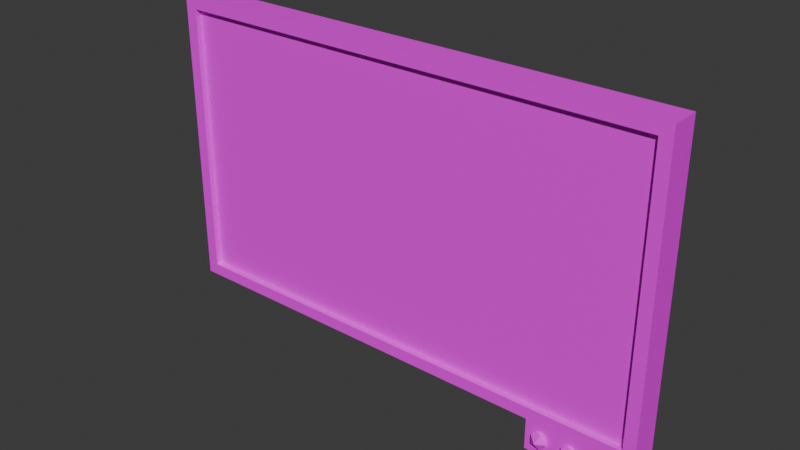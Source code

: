 # Source: TV.blend  (saved by Blender 4.1.24; exported with 4.5.12 LTS)
import bpy
from mathutils import Matrix  # noqa: F401  (used for matrix-valued properties, if any)

bpy.ops.wm.read_factory_settings(use_empty=True)
scene = bpy.context.scene
scene.name = 'Scene'

# ---- collections
col_collection = bpy.data.collections.new('Collection'); scene.collection.children.link(col_collection)

# ---- images (referenced by path relative to the original .blend; pixels are not part of the script)
import os
ASSET_DIR = os.environ.get("B2B_ASSET_DIR", "")  # directory of the original .blend (textures are referenced by path, not embedded)
HERE = os.path.dirname(os.path.abspath(__file__))  # packed textures are extracted next to this script under _unpacked/

def load_image(name, relpath, width, height, colorspace="sRGB"):
    """Load a texture the original file referenced (path relative to the .blend, or extracted next to this script)."""
    p = next((c for c in (os.path.join(HERE, relpath), os.path.join(ASSET_DIR, relpath)) if relpath and os.path.exists(c)), "")
    if p:
        img = bpy.data.images.load(p, check_existing=True)
        img.name = name
    else:  # same state as the original file: an image datablock whose file is absent (Cycles renders it pink)
        img = bpy.data.images.new(name, width, height)
        img.source = "FILE"
        img.filepath = "//" + (relpath or name)
    img.colorspace_settings.name = colorspace
    return img
img_tvatlas_png = load_image('TVAtlas.png', 'TVAtlas.png', 1024, 1024, 'sRGB')

# ---- materials (node trees are filled in below, after node groups)
mat_material = bpy.data.materials.new('Material')
mat_material.alpha_threshold = 0.0
mat_material.use_transparent_shadow = False
mat_material.roughness = 0.5
mat_material.line_color = (0.0, 0.0, 0.0, 1.0)

# ---- material node trees
mat_material.use_nodes = True; mat_material.node_tree.nodes.clear()
_N = mat_material.node_tree.nodes; _L = mat_material.node_tree.links
n0 = _N.new('ShaderNodeOutputMaterial'); n0.name = 'Material Output'; n0.location = (300, 300)
n1 = _N.new('ShaderNodeBsdfPrincipled'); n1.name = 'Principled BSDF'; n1.location = (10, 300)
n1.inputs[3].default_value = 1.45
n2 = _N.new('ShaderNodeTexImage'); n2.name = 'Image Texture'; n2.location = (-280, 280)
n2.image = img_tvatlas_png
n2.interpolation = 'Closest'
_L.new(n1.outputs[0], n0.inputs[0])
_L.new(n2.outputs[0], n1.inputs[0])
n0.is_active_output = True

# ---- world
world_world = bpy.data.worlds.new('World'); scene.world = world_world
world_world.use_nodes = True; world_world.node_tree.nodes.clear()
_N = world_world.node_tree.nodes; _L = world_world.node_tree.links
n0 = _N.new('ShaderNodeOutputWorld'); n0.name = 'World Output'; n0.location = (300, 300)
n1 = _N.new('ShaderNodeBackground'); n1.name = 'Background'; n1.location = (10, 300)
n1.inputs[0].default_value = (0.05088, 0.05088, 0.05088, 1.0)
_L.new(n1.outputs[0], n0.inputs[0])
n0.is_active_output = True
world_world.color = (0.05088, 0.05088, 0.05088)
world_world.use_sun_shadow = False
world_world.sun_shadow_jitter_overblur = 0.0

# ---- meshes
me_cube = bpy.data.meshes.new('Cube')
me_cube.from_pydata([(-1.62, -0.1, -0.9203), (-1.62, -0.1, 0.9203), (-1.7, 0.1, -1.0), (-1.7, 0.1, 1.0), (1.62, -0.1, -0.9203), (1.62, -0.1, 0.9203), (1.7, 0.1, -1.0), (1.7, 0.1, 1.0), (1.0, 0.1, -1.0), (1.0, 0.1, 1.0), (1.0, -0.1, -0.9203), (1.0, -0.1, 0.9203), (-1.7, 0.0, -1.0), (-1.7, 0.0, 1.0), (1.7, 0.0, -1.0), (1.7, 0.0, 1.0), (1.0, 0.0, 1.0), (1.0, 0.0, -1.0), (1.0, -0.1, -1.209), (1.7, -0.1, -1.209), (1.0, 0.0, -1.209), (1.7, 0.0, -1.209), (-1.7, -0.1, -1.0), (-1.7, -0.1, 1.0), (1.7, -0.1, 1.0), (1.7, -0.1, -1.0), (1.0, -0.1, -1.0), (1.0, -0.1, 1.0), (1.0, -0.06031, 0.9203), (1.0, -0.06031, -0.9203), (-1.62, -0.06031, -0.9203), (-1.62, -0.06031, 0.9203), (1.62, -0.06031, 0.9203), (1.62, -0.06031, -0.9203), (1.143, -0.1, -1.132), (1.083, -0.1, -1.151), (1.046, -0.1, -1.1), (1.083, -0.1, -1.049), (1.143, -0.1, -1.068), (1.117, -0.1268, -1.151), (1.057, -0.1268, -1.132), (1.057, -0.1268, -1.068), (1.117, -0.1268, -1.049), (1.154, -0.1268, -1.1), (1.1, -0.16, -1.1), (1.343, -0.1, -1.132), (1.283, -0.1, -1.151), (1.246, -0.1, -1.1), (1.283, -0.1, -1.049), (1.343, -0.1, -1.068), (1.317, -0.1268, -1.151), (1.257, -0.1268, -1.132), (1.257, -0.1268, -1.068), (1.317, -0.1268, -1.049), (1.354, -0.1268, -1.1), (1.3, -0.16, -1.1)], [], [(12, 13, 3, 2), (8, 9, 7, 6), (14, 15, 24, 25), (11, 1, 31, 28), (14, 25, 19, 21), (16, 13, 23, 27), (15, 16, 27, 24), (12, 17, 26, 22), (5, 11, 28, 32), (2, 3, 9, 8), (2, 8, 17, 12), (7, 9, 16, 15), (9, 3, 13, 16), (8, 6, 14, 17), (6, 7, 15, 14), (22, 23, 13, 12), (20, 21, 19, 18), (17, 14, 21, 20), (25, 26, 18, 19), (26, 17, 20, 18), (0, 1, 23, 22), (5, 4, 25, 24), (4, 10, 26, 25), (1, 11, 27, 23), (10, 0, 22, 26), (11, 5, 24, 27), (29, 28, 31, 30), (33, 32, 28, 29), (4, 5, 32, 33), (0, 10, 29, 30), (10, 4, 33, 29), (1, 0, 30, 31), (34, 38, 43), (35, 34, 39), (36, 35, 40), (37, 36, 41), (38, 37, 42), (34, 43, 39), (35, 39, 40), (36, 40, 41), (37, 41, 42), (38, 42, 43), (39, 43, 44), (40, 39, 44), (41, 40, 44), (42, 41, 44), (43, 42, 44), (45, 49, 54), (46, 45, 50), (47, 46, 51), (48, 47, 52), (49, 48, 53), (45, 54, 50), (46, 50, 51), (47, 51, 52), (48, 52, 53), (49, 53, 54), (50, 54, 55), (51, 50, 55), (52, 51, 55), (53, 52, 55), (54, 53, 55)])
_uv = me_cube.uv_layers.new(name='UVMap')
_uv.uv.foreach_set('vector', [0.1613, 0.4883, 0.2021, 0.4883, 0.2021, 0.5088, 0.1613, 0.5088, 0.1613, 0.5292, 0.2021, 0.5292, 0.2021, 0.5496, 0.1613, 0.5496, 0.1613, 0.57, 0.2021, 0.57, 0.2021, 0.5905, 0.1613, 0.5905, 0.2005, 0.6109, 0.2005, 0.6307, 0.2005, 0.6307, 0.2005, 0.6109, 0.1613, 0.57, 0.1613, 0.5905, 0.1613, 0.5905, 0.1613, 0.57, 0.2225, 0.57, 0.243, 0.57, 0.243, 0.5905, 0.2225, 0.5905, 0.2021, 0.57, 0.2225, 0.57, 0.2225, 0.5905, 0.2021, 0.5905, 0.1204, 0.57, 0.1408, 0.57, 0.1408, 0.5905, 0.1204, 0.5905, 0.2005, 0.5928, 0.2005, 0.6109, 0.2005, 0.6109, 0.2005, 0.5928, 0.1613, 0.5088, 0.2021, 0.5088, 0.2021, 0.5292, 0.1613, 0.5292, 0.1204, 0.5496, 0.1408, 0.5496, 0.1408, 0.57, 0.1204, 0.57, 0.2021, 0.5496, 0.2225, 0.5496, 0.2225, 0.57, 0.2021, 0.57, 0.2225, 0.5496, 0.243, 0.5496, 0.243, 0.57, 0.2225, 0.57, 0.1408, 0.5496, 0.1613, 0.5496, 0.1613, 0.57, 0.1408, 0.57, 0.1613, 0.5496, 0.2021, 0.5496, 0.2021, 0.57, 0.1613, 0.57, 0.1613, 0.4679, 0.2021, 0.4679, 0.2021, 0.4883, 0.1613, 0.4883, 0.1408, 0.57, 0.1613, 0.57, 0.1613, 0.5905, 0.1408, 0.5905, 0.1408, 0.57, 0.1613, 0.57, 0.1613, 0.57, 0.1408, 0.57, 0.1613, 0.5905, 0.1613, 0.6109, 0.1613, 0.6109, 0.1613, 0.5905, 0.1408, 0.5905, 0.1408, 0.57, 0.1408, 0.57, 0.1408, 0.5905, 0.1629, 0.6307, 0.2005, 0.6307, 0.2021, 0.6313, 0.1613, 0.6313, 0.2005, 0.5928, 0.1629, 0.5928, 0.1613, 0.5905, 0.2021, 0.5905, 0.1629, 0.5928, 0.1629, 0.6109, 0.1613, 0.6109, 0.1613, 0.5905, 0.2005, 0.6307, 0.2005, 0.6109, 0.2021, 0.6109, 0.2021, 0.6313, 0.1629, 0.6109, 0.1629, 0.6307, 0.1613, 0.6313, 0.1613, 0.6109, 0.2005, 0.6109, 0.2005, 0.5928, 0.2021, 0.5905, 0.2021, 0.6109, 0.8667, 0.5861, 0.9043, 0.5861, 0.9043, 0.6059, 0.8667, 0.6059, 0.8667, 0.568, 0.9043, 0.568, 0.9043, 0.5861, 0.8667, 0.5861, 0.1629, 0.5928, 0.2005, 0.5928, 0.2005, 0.5928, 0.1629, 0.5928, 0.1629, 0.6307, 0.1629, 0.6109, 0.1629, 0.6109, 0.1629, 0.6307, 0.1629, 0.6109, 0.1629, 0.5928, 0.1629, 0.5928, 0.1629, 0.6109, 0.2005, 0.6307, 0.1629, 0.6307, 0.1629, 0.6307, 0.2005, 0.6307, 0.3399, 0.5308, 0.3696, 0.5308, 0.3547, 0.5566, 0.3102, 0.5308, 0.3399, 0.5308, 0.325, 0.5566, 0.429, 0.5308, 0.4587, 0.5308, 0.4439, 0.5566, 0.3993, 0.5308, 0.429, 0.5308, 0.4142, 0.5566, 0.3696, 0.5308, 0.3993, 0.5308, 0.3844, 0.5566, 0.3399, 0.5308, 0.3547, 0.5566, 0.325, 0.5566, 0.3102, 0.5308, 0.325, 0.5566, 0.2953, 0.5566, 0.429, 0.5308, 0.4439, 0.5566, 0.4142, 0.5566, 0.3993, 0.5308, 0.4142, 0.5566, 0.3844, 0.5566, 0.3696, 0.5308, 0.3844, 0.5566, 0.3547, 0.5566, 0.325, 0.5566, 0.3547, 0.5566, 0.3399, 0.5823, 0.2953, 0.5566, 0.325, 0.5566, 0.3102, 0.5823, 0.4142, 0.5566, 0.4439, 0.5566, 0.429, 0.5823, 0.3844, 0.5566, 0.4142, 0.5566, 0.3993, 0.5823, 0.3547, 0.5566, 0.3844, 0.5566, 0.3696, 0.5823, 0.5951, 0.6052, 0.6249, 0.6052, 0.61, 0.631, 0.5654, 0.6052, 0.5951, 0.6052, 0.5803, 0.631, 0.6843, 0.6052, 0.714, 0.6052, 0.6991, 0.631, 0.6546, 0.6052, 0.6843, 0.6052, 0.6694, 0.631, 0.6249, 0.6052, 0.6546, 0.6052, 0.6397, 0.631, 0.5951, 0.6052, 0.61, 0.631, 0.5803, 0.631, 0.5654, 0.6052, 0.5803, 0.631, 0.5506, 0.631, 0.6843, 0.6052, 0.6991, 0.631, 0.6694, 0.631, 0.6546, 0.6052, 0.6694, 0.631, 0.6397, 0.631, 0.6249, 0.6052, 0.6397, 0.631, 0.61, 0.631, 0.5803, 0.631, 0.61, 0.631, 0.5951, 0.6567, 0.5506, 0.631, 0.5803, 0.631, 0.5654, 0.6567, 0.6694, 0.631, 0.6991, 0.631, 0.6843, 0.6567, 0.6397, 0.631, 0.6694, 0.631, 0.6546, 0.6567, 0.61, 0.631, 0.6397, 0.631, 0.6249, 0.6567])
me_cube.materials.append(mat_material)
me_cube.update()
me_cube.normals_split_custom_set([tuple(v) for v in zip(*[iter([-1.0, 0.0, 0.0, -1.0, 0.0, 0.0, -1.0, 0.0, 0.0, -1.0, 0.0, 0.0, 0.0, 1.0, 0.0, 0.0, 1.0, 0.0, 0.0, 1.0, 0.0, 0.0, 1.0, 0.0, 1.0, 0.0, 0.0, 1.0, 0.0, 0.0, 1.0, 0.0, 0.0, 1.0, 0.0, 0.0, 0.0, 0.0, -1.0, 0.0, 0.0, -1.0, 0.0, 0.0, -1.0, 0.0, 0.0, -1.0, 1.0, 0.0, 0.0, 1.0, 0.0, 0.0, 1.0, 0.0, 0.0, 1.0, 0.0, 0.0, 0.0, 0.0, 1.0, 0.0, 0.0, 1.0, 0.0, 0.0, 1.0, 0.0, 0.0, 1.0, 0.0, 0.0, 1.0, 0.0, 0.0, 1.0, 0.0, 0.0, 1.0, 0.0, 0.0, 1.0, 0.0, 0.0, -1.0, 0.0, 0.0, -1.0, 0.0, 0.0, -1.0, 0.0, 0.0, -1.0, 0.0, 0.0, -1.0, 0.0, 0.0, -1.0, 0.0, 0.0, -1.0, 0.0, 0.0, -1.0, 0.0, 1.0, 0.0, 0.0, 1.0, 0.0, 0.0, 1.0, 0.0, 0.0, 1.0, 0.0, 0.0, 0.0, -1.0, 0.0, 0.0, -1.0, 0.0, 0.0, -1.0, 0.0, 0.0, -1.0, 0.0, 0.0, 1.0, 0.0, 0.0, 1.0, 0.0, 0.0, 1.0, 0.0, 0.0, 1.0, 0.0, 0.0, 1.0, 0.0, 0.0, 1.0, 0.0, 0.0, 1.0, 0.0, 0.0, 1.0, 0.0, 0.0, -1.0, 0.0, 0.0, -1.0, 0.0, 0.0, -1.0, 0.0, 0.0, -1.0, 1.0, 0.0, 0.0, 1.0, 0.0, 0.0, 1.0, 0.0, 0.0, 1.0, 0.0, 0.0, -1.0, 0.0, 0.0, -1.0, 0.0, 0.0, -1.0, 0.0, 0.0, -1.0, 0.0, 0.0, 0.0, 0.0, -1.0, 0.0, 0.0, -1.0, 0.0, 0.0, -1.0, 0.0, 0.0, -1.0, 0.0, 1.0, 0.0, 0.0, 1.0, 0.0, 0.0, 1.0, 0.0, 0.0, 1.0, 0.0, 0.0, -1.0, 0.0, 0.0, -1.0, 0.0, 0.0, -1.0, 0.0, 0.0, -1.0, 0.0, -1.0, 0.0, 0.0, -1.0, 0.0, 0.0, -1.0, 0.0, 0.0, -1.0, 0.0, 0.0, 0.0, -1.0, 0.0, 0.0, -1.0, 0.0, 0.0, -1.0, 0.0, 0.0, -1.0, 0.0, 0.0, -1.0, 0.0, 0.0, -1.0, 0.0, 0.0, -1.0, 0.0, 0.0, -1.0, 0.0, 0.0, -1.0, 0.0, 0.0, -1.0, 0.0, 0.0, -1.0, 0.0, 0.0, -1.0, 0.0, 0.0, -1.0, 0.0, 0.0, -1.0, 0.0, 0.0, -1.0, 0.0, 0.0, -1.0, 0.0, 0.0, -1.0, 0.0, 0.0, -1.0, 0.0, 0.0, -1.0, 0.0, 0.0, -1.0, 0.0, 0.0, -1.0, 0.0, 0.0, -1.0, 0.0, 0.0, -1.0, 0.0, 0.0, -1.0, 0.0, 0.0, -1.0, 0.0, 0.0, -1.0, 0.0, 0.0, -1.0, 0.0, 0.0, -1.0, 0.0, 0.0, -1.0, 0.0, 0.0, -1.0, 0.0, 0.0, -1.0, 0.0, 0.0, -1.0, 0.0, -1.0, 0.0, 0.0, -1.0, 0.0, 0.0, -1.0, 0.0, 0.0, -1.0, 0.0, 0.0, 0.0, 0.0, 1.0, 0.0, 0.0, 1.0, 0.0, 0.0, 1.0, 0.0, 0.0, 1.0, 0.0, 0.0, 1.0, 0.0, 0.0, 1.0, 0.0, 0.0, 1.0, 0.0, 0.0, 1.0, 1.0, 0.0, 0.0, 1.0, 0.0, 0.0, 1.0, 0.0, 0.0, 1.0, 0.0, 0.0, 0.9342, 0.3568, 1.285e-07, 0.9342, 0.3568, 1.285e-07, 0.9342, 0.3568, 1.285e-07, 0.2887, 0.3568, -0.8885, 0.2887, 0.3568, -0.8885, 0.2887, 0.3568, -0.8885, -0.7558, 0.3568, -0.5491, -0.7558, 0.3568, -0.5491, -0.7558, 0.3568, -0.5491, -0.7558, 0.3568, 0.5491, -0.7558, 0.3568, 0.5491, -0.7558, 0.3568, 0.5491, 0.2887, 0.3568, 0.8885, 0.2887, 0.3568, 0.8885, 0.2887, 0.3568, 0.8885, 0.7558, -0.3568, -0.5491, 0.7558, -0.3568, -0.5491, 0.7558, -0.3568, -0.5491, -0.2887, -0.3568, -0.8885, -0.2887, -0.3568, -0.8885, -0.2887, -0.3568, -0.8885, -0.9342, -0.3568, 0.0, -0.9342, -0.3568, 0.0, -0.9342, -0.3568, 0.0, -0.2887, -0.3568, 0.8885, -0.2887, -0.3568, 0.8885, -0.2887, -0.3568, 0.8885, 0.7558, -0.3568, 0.5491, 0.7558, -0.3568, 0.5491, 0.7558, -0.3568, 0.5491, 0.4911, -0.7947, -0.3568, 0.4911, -0.7947, -0.3568, 0.4911, -0.7947, -0.3568, -0.1876, -0.7947, -0.5774, -0.1876, -0.7947, -0.5774, -0.1876, -0.7947, -0.5774, -0.6071, -0.7947, 0.0, -0.6071, -0.7947, 0.0, -0.6071, -0.7947, 0.0, -0.1876, -0.7947, 0.5774, -0.1876, -0.7947, 0.5774, -0.1876, -0.7947, 0.5774, 0.4911, -0.7947, 0.3568, 0.4911, -0.7947, 0.3568, 0.4911, -0.7947, 0.3568, 0.9342, 0.3568, 1.285e-07, 0.9342, 0.3568, 1.285e-07, 0.9342, 0.3568, 1.285e-07, 0.2887, 0.3568, -0.8885, 0.2887, 0.3568, -0.8885, 0.2887, 0.3568, -0.8885, -0.7558, 0.3568, -0.5491, -0.7558, 0.3568, -0.5491, -0.7558, 0.3568, -0.5491, -0.7558, 0.3568, 0.5491, -0.7558, 0.3568, 0.5491, -0.7558, 0.3568, 0.5491, 0.2887, 0.3568, 0.8885, 0.2887, 0.3568, 0.8885, 0.2887, 0.3568, 0.8885, 0.7558, -0.3568, -0.5491, 0.7558, -0.3568, -0.5491, 0.7558, -0.3568, -0.5491, -0.2887, -0.3568, -0.8885, -0.2887, -0.3568, -0.8885, -0.2887, -0.3568, -0.8885, -0.9342, -0.3568, 0.0, -0.9342, -0.3568, 0.0, -0.9342, -0.3568, 0.0, -0.2887, -0.3568, 0.8885, -0.2887, -0.3568, 0.8885, -0.2887, -0.3568, 0.8885, 0.7558, -0.3568, 0.5491, 0.7558, -0.3568, 0.5491, 0.7558, -0.3568, 0.5491, 0.4911, -0.7947, -0.3568, 0.4911, -0.7947, -0.3568, 0.4911, -0.7947, -0.3568, -0.1876, -0.7947, -0.5774, -0.1876, -0.7947, -0.5774, -0.1876, -0.7947, -0.5774, -0.6071, -0.7947, 0.0, -0.6071, -0.7947, 0.0, -0.6071, -0.7947, 0.0, -0.1876, -0.7947, 0.5774, -0.1876, -0.7947, 0.5774, -0.1876, -0.7947, 0.5774, 0.4911, -0.7947, 0.3568, 0.4911, -0.7947, 0.3568, 0.4911, -0.7947, 0.3568])] * 3)])

# ---- objects
ob_cube = bpy.data.objects.new('Cube', me_cube)

# ---- transforms, parenting, visibility, modifiers, constraints
ob_cube.location = (0.0, 0.0, 0.0)

# ---- collection membership
col_collection.objects.link(ob_cube)

# ---- scene / render settings (as saved in the file)
scene.frame_start = 1; scene.frame_end = 250; scene.frame_set(1)
scene.render.engine = 'BLENDER_EEVEE_NEXT'
scene.cycles.sampling_pattern = 'TABULATED_SOBOL'
scene.eevee.ray_tracing_options.trace_max_roughness = 0.0
bpy.context.view_layer.update()

# ---- added for rendering (the .blend has no active camera and no usable light): camera, sun
cam_auto = bpy.data.cameras.new('AutoCamera')
cam_auto.lens = 50.0
cam_auto.sensor_width = 36.0
cam_auto.clip_end = 1000.0
ob_auto_camera = bpy.data.objects.new('AutoCamera', cam_auto)
scene.collection.objects.link(ob_auto_camera)
ob_auto_camera.location = (3.75902, -4.54082, 2.9028)
ob_auto_camera.rotation_euler = (1.09748, -7.21219e-08, 0.694738)
scene.camera = ob_auto_camera
light_auto_sun = bpy.data.lights.new('AutoSun', 'SUN')
light_auto_sun.energy = 3.0
light_auto_sun.angle = 0.0523599
ob_auto_sun = bpy.data.objects.new('AutoSun', light_auto_sun)
scene.collection.objects.link(ob_auto_sun)
ob_auto_sun.rotation_euler = (0.872665, 0.174533, 0.523599)
bpy.context.view_layer.update()

